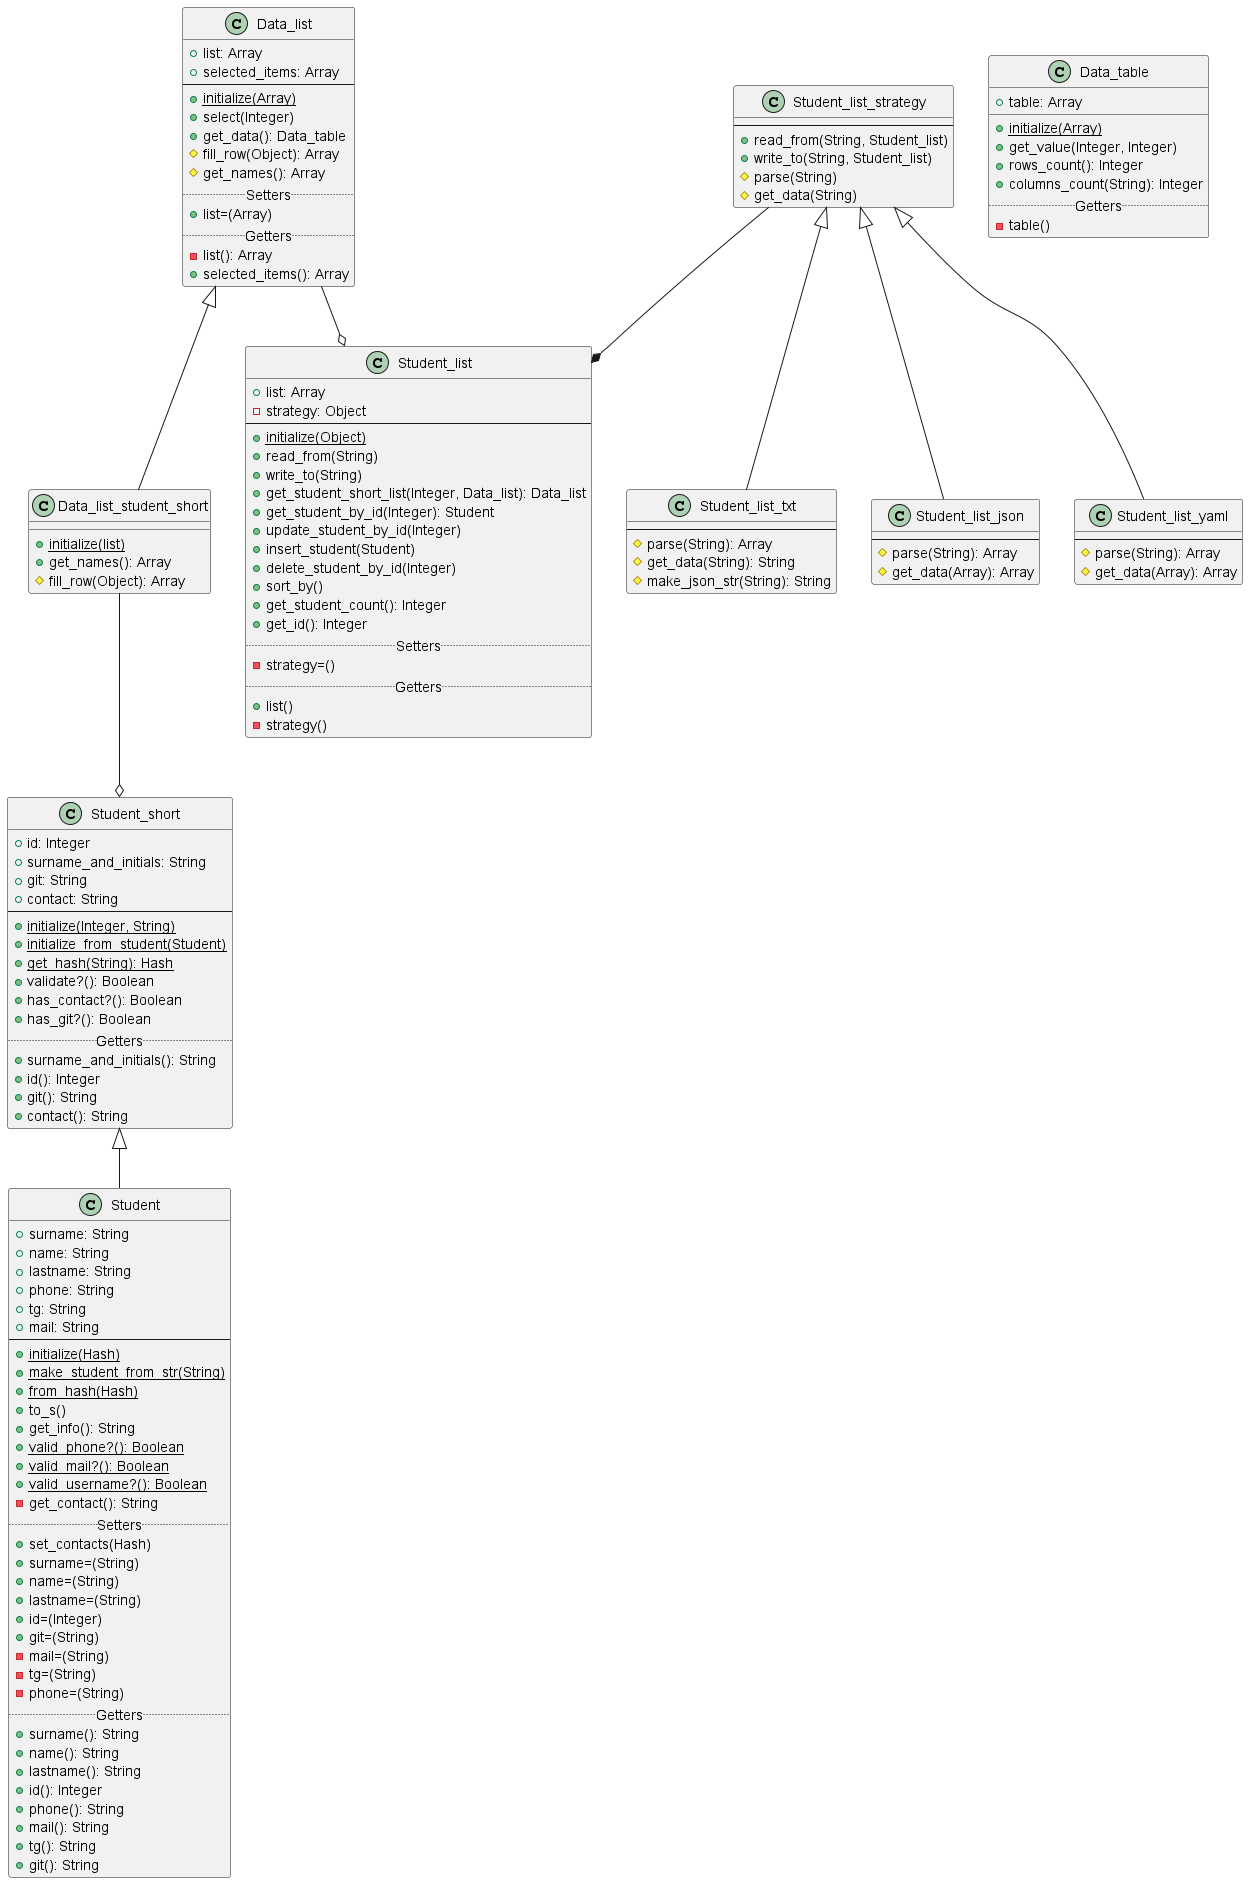

The diagram above was rendered by PlantUML. Its source (embedded in the PNG):
@startuml
    Class Student_short
    {
    +id: Integer
    +surname_and_initials: String
    +git: String
    +contact: String
    --
    +{static}initialize(Integer, String)
    +{static}initialize_from_student(Student)
    +{static}get_hash(String): Hash
    +validate?(): Boolean
    +has_contact?(): Boolean
    +has_git?(): Boolean
    ..Getters..
    +surname_and_initials(): String
    +id(): Integer
    +git(): String
    +contact(): String
    }

    Class Student extends Student_short
    {
    +surname: String
    +name: String
    +lastname: String
    +phone: String
    +tg: String
    +mail: String
    --
    +{static}initialize(Hash)
    +{static}make_student_from_str(String)
    +{static}from_hash(Hash)
    +to_s()
    +get_info(): String
    +{static}valid_phone?(): Boolean
    +{static}valid_mail?(): Boolean
    +{static}valid_username?(): Boolean
    -get_contact(): String
    .. Setters ..
    +set_contacts(Hash)
    +surname=(String)
    +name=(String)
    +lastname=(String)
    +id=(Integer)
    +git=(String)
    -mail=(String)
    -tg=(String)
    -phone=(String)
    .. Getters ..
    +surname(): String
    +name(): String
    +lastname(): String
    +id(): Integer
    +phone(): String
    +mail(): String
    +tg(): String
    +git(): String
    }
    class Data_table
    {
    +table: Array
    __
    +{static}initialize(Array)
    +get_value(Integer, Integer)
    +rows_count(): Integer
    +columns_count(String): Integer
    ..Getters..
    -table()
    }
    class Data_list
    {
    +list: Array
    +selected_items: Array
    --
    +{static}initialize(Array)
    +select(Integer)
    +get_data(): Data_table
    #fill_row(Object): Array
    #get_names(): Array
    ..Setters..
    +list=(Array)
    ..Getters..
    -list(): Array
    +selected_items(): Array
     }
    class Data_list_student_short extends Data_list
    {
    __
    +{static}initialize(list)
    +get_names(): Array
    #fill_row(Object): Array
    }
    class Student_list
    {
    +list: Array
    -strategy: Object
    --
    +{static}initialize(Object)
    +read_from(String)
    +write_to(String)
    +get_student_short_list(Integer, Data_list): Data_list
    +get_student_by_id(Integer): Student
    +update_student_by_id(Integer)
    +insert_student(Student)
    +delete_student_by_id(Integer)
    +sort_by()
    +get_student_count(): Integer
    +get_id(): Integer
    ..Setters..
    -strategy=()
    ..Getters..
    +list()
    -strategy()
    }
    class Student_list_strategy
    {
    --
    +read_from(String, Student_list)
    +write_to(String, Student_list)
    #parse(String)
    #get_data(String)
    }
    class Student_list_txt extends Student_list_strategy
    {
    --
    #parse(String): Array
    #get_data(String): String
    #make_json_str(String): String
    }
    class Student_list_json extends Student_list_strategy
    {
    --
    #parse(String): Array
    #get_data(Array): Array
    }
    class Student_list_yaml extends Student_list_strategy
    {
    --
    #parse(String): Array
    #get_data(Array): Array
    }
    Student_list_strategy --* Student_list
    Data_list_student_short --o Student_short
    Data_list --o Student_list
@enduml